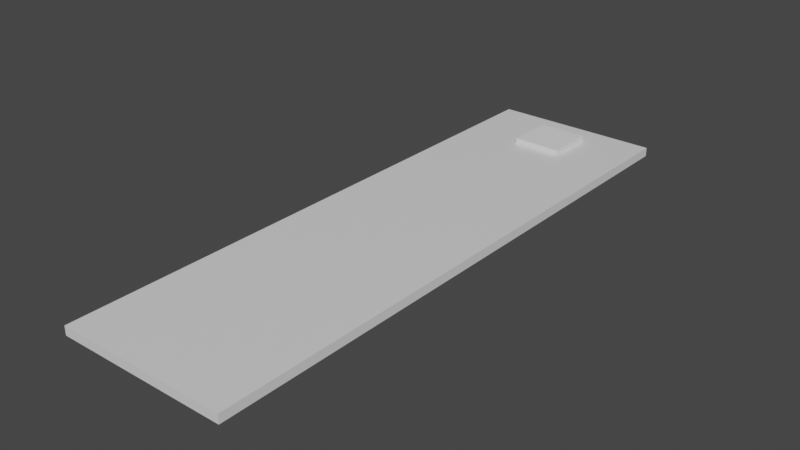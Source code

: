 # Source: opening_scene.blend  (saved by Blender 2.93.21; exported with 4.5.12 LTS)
import bpy
from mathutils import Matrix  # noqa: F401  (used for matrix-valued properties, if any)

bpy.ops.wm.read_factory_settings(use_empty=True)
scene = bpy.context.scene
scene.name = 'Scene'

# ---- collections
col_trees = bpy.data.collections.new('trees'); scene.collection.children.link(col_trees)
col_markers = bpy.data.collections.new('markers'); scene.collection.children.link(col_markers)
col_terrain = bpy.data.collections.new('terrain'); scene.collection.children.link(col_terrain)

# ---- materials (node trees are filled in below, after node groups)
mat_material = bpy.data.materials.new('Material')
mat_material.alpha_threshold = 0.0
mat_material.use_transparent_shadow = False
mat_material.line_color = (0.0, 0.0, 0.0, 1.0)

# ---- material node trees
mat_material.use_nodes = True; mat_material.node_tree.nodes.clear()
_N = mat_material.node_tree.nodes; _L = mat_material.node_tree.links
n0 = _N.new('ShaderNodeOutputMaterial'); n0.name = 'Material Output'; n0.location = (300, 300)
n1 = _N.new('ShaderNodeBsdfPrincipled'); n1.name = 'Principled BSDF'; n1.location = (10, 300)
n1.distribution = 'GGX'
n1.subsurface_method = 'BURLEY'
n1.inputs[2].default_value = 0.4
n1.inputs[3].default_value = 1.45
n1.inputs[27].default_value = (0.0, 0.0, 0.0, 1.0)
n1.inputs[28].default_value = 1.0
_L.new(n1.outputs[0], n0.inputs[0])
n0.is_active_output = True

# ---- world
world_world = bpy.data.worlds.new('World'); scene.world = world_world
world_world.use_nodes = True; world_world.node_tree.nodes.clear()
_N = world_world.node_tree.nodes; _L = world_world.node_tree.links
n0 = _N.new('ShaderNodeOutputWorld'); n0.name = 'World Output'; n0.location = (300, 300)
n1 = _N.new('ShaderNodeBackground'); n1.name = 'Background'; n1.location = (10, 300)
n1.inputs[0].default_value = (0.05088, 0.05088, 0.05088, 1.0)
_L.new(n1.outputs[0], n0.inputs[0])
n0.is_active_output = True
world_world.color = (0.05088, 0.05088, 0.05088)
world_world.use_sun_shadow = False
world_world.sun_shadow_jitter_overblur = 0.0

# ---- meshes
me_cube = bpy.data.meshes.new('Cube')
me_cube.from_pydata([(1.0, 1.0, 1.0), (1.0, 1.0, -1.0), (1.0, -1.0, 1.0), (1.0, -1.0, -1.0), (-1.0, 1.0, 1.0), (-1.0, 1.0, -1.0), (-1.0, -1.0, 1.0), (-1.0, -1.0, -1.0)], [], [(0, 4, 6, 2), (3, 2, 6, 7), (7, 6, 4, 5), (5, 1, 3, 7), (1, 0, 2, 3), (5, 4, 0, 1)])
_uv = me_cube.uv_layers.new(name='UVMap')
_uv.uv.foreach_set('vector', [0.625, 0.5, 0.875, 0.5, 0.875, 0.75, 0.625, 0.75, 0.375, 0.75, 0.625, 0.75, 0.625, 1.0, 0.375, 1.0, 0.375, 0.0, 0.625, 0.0, 0.625, 0.25, 0.375, 0.25, 0.125, 0.5, 0.375, 0.5, 0.375, 0.75, 0.125, 0.75, 0.375, 0.5, 0.625, 0.5, 0.625, 0.75, 0.375, 0.75, 0.375, 0.25, 0.625, 0.25, 0.625, 0.5, 0.375, 0.5])
me_cube.materials.append(mat_material)
me_cube.use_remesh_preserve_volume = False
me_cube.use_remesh_preserve_attributes = False
me_cube.use_mirror_vertex_groups = False
me_cube.update()
me_cube_001 = bpy.data.meshes.new('Cube.001')
me_cube_001.from_pydata([(-1.0, -1.0, -1.0), (-1.0, -1.0, 1.0), (-1.0, 1.0, -1.0), (-1.0, 1.0, 1.0), (1.0, -1.0, -1.0), (1.0, -1.0, 1.0), (1.0, 1.0, -1.0), (1.0, 1.0, 1.0)], [], [(0, 1, 3, 2), (2, 3, 7, 6), (6, 7, 5, 4), (4, 5, 1, 0), (2, 6, 4, 0), (7, 3, 1, 5)])
_uv = me_cube_001.uv_layers.new(name='UVMap')
_uv.uv.foreach_set('vector', [0.375, 0.0, 0.625, 0.0, 0.625, 0.25, 0.375, 0.25, 0.375, 0.25, 0.625, 0.25, 0.625, 0.5, 0.375, 0.5, 0.375, 0.5, 0.625, 0.5, 0.625, 0.75, 0.375, 0.75, 0.375, 0.75, 0.625, 0.75, 0.625, 1.0, 0.375, 1.0, 0.125, 0.5, 0.375, 0.5, 0.375, 0.75, 0.125, 0.75, 0.625, 0.5, 0.875, 0.5, 0.875, 0.75, 0.625, 0.75])
me_cube_001.use_remesh_fix_poles = True
me_cube_001.use_remesh_preserve_attributes = False
me_cube_001.update()

# ---- objects
ob_obj_empty_tree = bpy.data.objects.new('obj_empty_tree', None)
ob_obj_empty_tree_001 = bpy.data.objects.new('obj_empty_tree.001', None)
ob_obj_empty_tree_002 = bpy.data.objects.new('obj_empty_tree.002', None)
ob_obj_empty_tree_003 = bpy.data.objects.new('obj_empty_tree.003', None)
ob_obj_empty_tree_004 = bpy.data.objects.new('obj_empty_tree.004', None)
ob_obj_empty_tree_005 = bpy.data.objects.new('obj_empty_tree.005', None)
ob_obj_empty_tree_006 = bpy.data.objects.new('obj_empty_tree.006', None)
ob_obj_empty_tree_007 = bpy.data.objects.new('obj_empty_tree.007', None)
ob_obj_empty_spawn = bpy.data.objects.new('obj_empty_spawn', None)
ob_obj_box_ground = bpy.data.objects.new('obj_box_ground', me_cube)
ob_obj_box_test = bpy.data.objects.new('obj_box_test', me_cube_001)

# ---- transforms, parenting, visibility, modifiers, constraints
ob_obj_empty_tree.location = (-106.2, -194.0, -19.29)
ob_obj_empty_tree.scale = (20.0, 20.0, 20.0)
ob_obj_empty_tree_001.location = (-106.2, -13.79, -19.29)
ob_obj_empty_tree_001.scale = (20.0, 20.0, 20.0)
ob_obj_empty_tree_002.location = (-106.2, 156.9, -19.29)
ob_obj_empty_tree_002.scale = (20.0, 20.0, 20.0)
ob_obj_empty_tree_003.location = (-106.2, 331.1, -19.29)
ob_obj_empty_tree_003.scale = (20.0, 20.0, 20.0)
ob_obj_empty_tree_004.location = (93.74, -194.0, -19.29)
ob_obj_empty_tree_004.scale = (20.0, 20.0, 20.0)
ob_obj_empty_tree_005.location = (93.74, -13.79, -19.29)
ob_obj_empty_tree_005.scale = (20.0, 20.0, 20.0)
ob_obj_empty_tree_006.location = (93.74, 156.9, -19.29)
ob_obj_empty_tree_006.scale = (20.0, 20.0, 20.0)
ob_obj_empty_tree_007.location = (93.74, 331.1, -19.29)
ob_obj_empty_tree_007.scale = (20.0, 20.0, 20.0)
ob_obj_empty_spawn.location = (0.0, -279.4, 35.56)
ob_obj_empty_spawn.scale = (10.0, 10.0, 10.0)
ob_obj_box_ground.location = (0.0, 31.99, -29.1)
ob_obj_box_ground.scale = (192.3, 656.3, 10.0)
ob_obj_box_ground.lock_rotations_4d = False
ob_obj_box_ground.empty_display_type = 'ARROWS'
ob_obj_box_ground.lineart.crease_threshold = 0.0
ob_obj_box_test.location = (0.0, 576.2, -13.03)
ob_obj_box_test.scale = (55.76, 55.76, 5.782)

# ---- collection membership
col_trees.objects.link(ob_obj_empty_tree)
col_trees.objects.link(ob_obj_empty_tree_001)
col_trees.objects.link(ob_obj_empty_tree_002)
col_trees.objects.link(ob_obj_empty_tree_003)
col_trees.objects.link(ob_obj_empty_tree_004)
col_trees.objects.link(ob_obj_empty_tree_005)
col_trees.objects.link(ob_obj_empty_tree_006)
col_trees.objects.link(ob_obj_empty_tree_007)
col_markers.objects.link(ob_obj_empty_spawn)
col_terrain.objects.link(ob_obj_box_ground)
col_terrain.objects.link(ob_obj_box_test)

# ---- scene / render settings (as saved in the file)
scene.frame_start = 1; scene.frame_end = 250; scene.frame_set(1)
scene.render.engine = 'BLENDER_EEVEE_NEXT'
scene.cycles.use_denoising = False
scene.cycles.samples = 128
scene.cycles.sampling_pattern = 'TABULATED_SOBOL'
scene.cycles.use_adaptive_sampling = False
scene.cycles.use_light_tree = False
scene.view_settings.view_transform = 'Filmic'
bpy.context.view_layer.update()

# ---- added for rendering (the .blend has no active camera and no usable light): camera, sun
cam_auto = bpy.data.cameras.new('AutoCamera')
cam_auto.lens = 50.0
cam_auto.sensor_width = 36.0
cam_auto.clip_end = 22215.0
ob_auto_camera = bpy.data.objects.new('AutoCamera', cam_auto)
scene.collection.objects.link(ob_auto_camera)
ob_auto_camera.location = (1265.82, -1486.99, 989.479)
ob_auto_camera.rotation_euler = (1.09748, -7.21219e-08, 0.694738)
scene.camera = ob_auto_camera
light_auto_sun = bpy.data.lights.new('AutoSun', 'SUN')
light_auto_sun.energy = 3.0
light_auto_sun.angle = 0.0523599
ob_auto_sun = bpy.data.objects.new('AutoSun', light_auto_sun)
scene.collection.objects.link(ob_auto_sun)
ob_auto_sun.rotation_euler = (0.872665, 0.174533, 0.523599)
bpy.context.view_layer.update()
